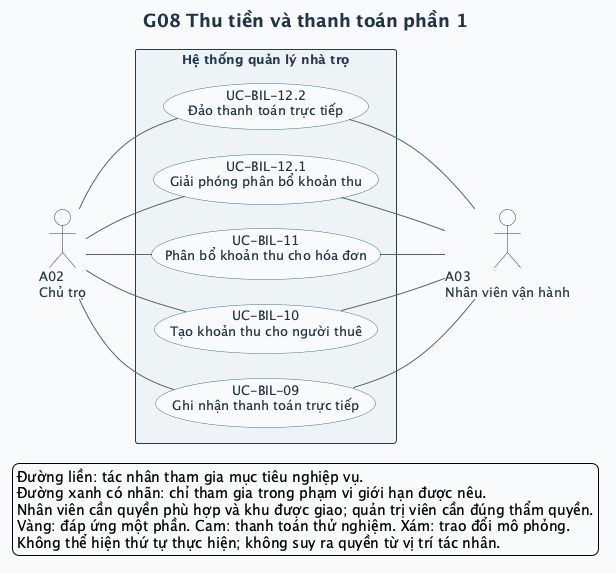

The diagram above was rendered by PlantUML. Its source (embedded in the PNG):
@startuml
left to right direction
skinparam defaultFontName SansSerif
skinparam defaultFontSize 13
skinparam backgroundColor #F8FAFC
skinparam shadowing false
skinparam ArrowColor #52647A
skinparam ArrowThickness 1
skinparam actorStyle stickman
skinparam actorBorderColor #243A52
skinparam actorFontColor #243A52
skinparam actorBackgroundColor #FFFFFF
skinparam usecase {
  BackgroundColor #FFFFFF
  BorderColor #327C83
  FontColor #20354B
  BackgroundColor<<Một phần>> #FFF0CE
  BorderColor<<Một phần>> #B17917
  BackgroundColor<<DEMO>> #FCE5DF
  BorderColor<<DEMO>> #BC593A
  BackgroundColor<<MÔ PHỎNG>> #E7EAF1
  BorderColor<<MÔ PHỎNG>> #6C7488
}
skinparam rectangle {
  BackgroundColor #EEF4F5
  BorderColor #243A52
  FontColor #243A52
}
skinparam titleFontColor #20354B
skinparam titleFontSize 18
skinparam nodesep 25
skinparam ranksep 65
title G08 Thu tiền và thanh toán phần 1


actor "A02\nChủ trọ" as A02
actor "A03\nNhân viên vận hành" as A03

rectangle "Hệ thống quản lý nhà trọ" as SYSTEM {
  usecase "UC-BIL-09\nGhi nhận thanh toán trực tiếp" as UC_BIL_09
  usecase "UC-BIL-10\nTạo khoản thu cho người thuê" as UC_BIL_10
  usecase "UC-BIL-11\nPhân bổ khoản thu cho hóa đơn" as UC_BIL_11
  usecase "UC-BIL-12.1\nGiải phóng phân bổ khoản thu" as UC_BIL_12_1
  usecase "UC-BIL-12.2\nĐảo thanh toán trực tiếp" as UC_BIL_12_2
}
A02 -- UC_BIL_09
UC_BIL_09 -- A03
A02 -- UC_BIL_10
UC_BIL_10 -- A03
A02 -- UC_BIL_11
UC_BIL_11 -- A03
A02 -- UC_BIL_12_1
UC_BIL_12_1 -- A03
A02 -- UC_BIL_12_2
UC_BIL_12_2 -- A03
legend bottom left
  Đường liền: tác nhân tham gia mục tiêu nghiệp vụ.
  Đường xanh có nhãn: chỉ tham gia trong phạm vi giới hạn được nêu.
  Nhân viên cần quyền phù hợp và khu được giao; quản trị viên cần đúng thẩm quyền.
  Vàng: đáp ứng một phần. Cam: thanh toán thử nghiệm. Xám: trao đổi mô phỏng.
  Không thể hiện thứ tự thực hiện; không suy ra quyền từ vị trí tác nhân.
endlegend
@enduml